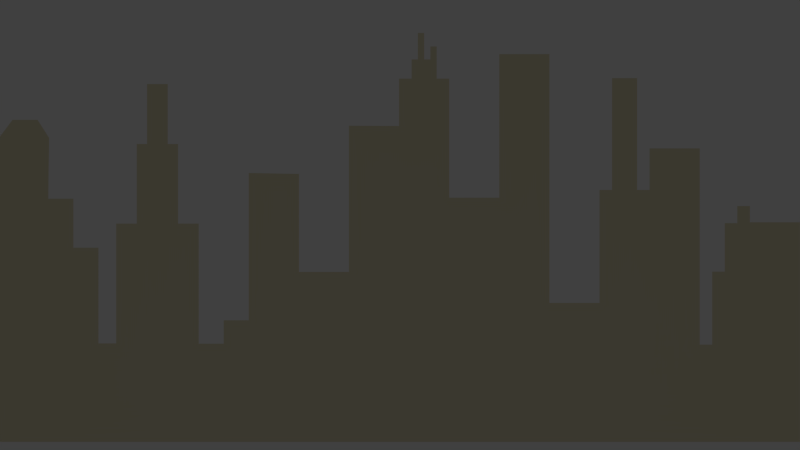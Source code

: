 # Source: city_bakground.blend  (saved by Blender 2.65.0; exported with 4.5.12 LTS)
import bpy
from mathutils import Matrix  # noqa: F401  (used for matrix-valued properties, if any)

bpy.ops.wm.read_factory_settings(use_empty=True)
scene = bpy.context.scene
scene.name = 'Scene'

# ---- collections
col_collection_7 = bpy.data.collections.new('Collection 7'); scene.collection.children.link(col_collection_7)
col_collection_8 = bpy.data.collections.new('Collection 8'); scene.collection.children.link(col_collection_8)
col_collection_8.hide_render = True
col_collection_8.hide_viewport = True

# ---- materials (node trees are filled in below, after node groups)
mat_material = bpy.data.materials.new('Material')
mat_material.alpha_threshold = 0.0
mat_material.use_transparent_shadow = False
mat_material.diffuse_color = (0.8, 0.7374, 0.5208, 1.0)
mat_material.roughness = 0.5
mat_material.specular_intensity = 0.7568
mat_material.line_color = (0.0, 0.0, 0.0, 1.0)
mat_material_001 = bpy.data.materials.new('Material.001')
mat_material_001.alpha_threshold = 0.0
mat_material_001.use_transparent_shadow = False
mat_material_001.diffuse_color = (0.8, 0.1521, 0.07557, 1.0)
mat_material_001.roughness = 0.5
mat_material_001.specular_intensity = 0.7568
mat_material_001.line_color = (0.0, 0.0, 0.0, 1.0)

# ---- material node trees

# ---- world
world_world = bpy.data.worlds.new('World'); scene.world = world_world
world_world.color = (0.05088, 0.05088, 0.05088)
world_world.use_sun_shadow = False
world_world.sun_shadow_jitter_overblur = 0.0
world_world.cycles.sampling_method = 'MANUAL'
world_world.cycles.sample_map_resolution = 256

# ---- cameras
cam_camera = bpy.data.cameras.new('Camera')
cam_camera.clip_end = 100.0
cam_camera.lens = 35.0
cam_camera.sensor_width = 32.0
cam_camera.sensor_height = 18.0
cam_camera.dof.focus_distance = 0.0
cam_camera.dof.aperture_fstop = 128.0

# ---- lights
light_point = bpy.data.lights.new('Point', 'POINT')
light_point.transmission_factor = 0.0
light_point.energy = 100.0
light_point.shadow_buffer_clip_start = 0.5
light_point.shadow_soft_size = 0.1
light_point.shadow_maximum_resolution = 0.006
light_point.use_absolute_resolution = True
light_point.cycles.use_multiple_importance_sampling = False

# ---- meshes
me_plane = bpy.data.meshes.new('Plane')
me_plane.from_pydata([(1.577, -1.0, 0.0), (-1.493, -1.0, 0.0), (1.577, 1.0, 0.0), (-1.493, 1.0, 0.0), (0.04206, -1.0, 0.0), (0.04206, 1.0, 0.0), (1.577, 0.0, 0.0), (-1.493, 0.0, 0.0), (0.04206, 0.0, 0.0), (-0.7253, -1.0, 0.0), (-0.7253, 1.019, 0.0), (1.577, 0.5, 0.0), (-1.493, -0.5, 0.0), (0.8094, -1.0, 0.0), (0.8094, 1.0, 0.0), (1.577, -0.5, 0.0), (-1.493, 0.5, 0.0), (0.04206, 0.5, 0.0), (0.04206, -0.5, 0.0), (-0.7253, 0.0, 0.0), (0.8094, 0.0, 0.0), (0.8094, 0.5, 0.0), (-0.7253, 0.5005, 0.0), (-0.7253, -0.5, 0.0), (0.8094, -0.5, 0.0), (-1.109, -1.0, 0.0), (-1.109, 1.025, 0.0), (1.577, 0.75, 0.0), (-1.493, -0.75, 0.0), (1.193, -1.0, 0.0), (1.193, 1.0, 0.0), (1.577, -0.75, 0.0), (-1.493, 0.75, 0.0), (0.04206, 0.75, 0.0), (0.04206, -0.75, 0.0), (-1.109, 0.0, 0.0), (0.4257, 0.0, 0.0), (-0.3416, -1.0, 0.0), (-0.3416, 1.006, 0.0), (1.577, 0.25, 0.0), (-1.493, -0.25, 0.0), (0.4257, -1.0, 0.0), (0.4257, 1.0, 0.0), (1.577, -0.25, 0.0), (-1.493, 0.25, 0.0), (0.04206, 0.25, 0.0), (0.04206, -0.25, 0.0), (-0.3416, 0.0, 0.0), (1.193, 0.0, 0.0), (0.8094, 0.75, 0.0), (0.8094, 0.25, 0.0), (0.4257, 0.5, 0.0), (1.193, 0.5, 0.0), (-0.7253, 0.7827, 0.0), (-0.7253, 0.25, 0.0), (-1.109, 0.5, 0.0), (-0.3416, 0.5, 0.0), (-0.7253, -0.25, 0.0), (-0.7253, -0.75, 0.0), (-1.109, -0.5, 0.0), (-0.3416, -0.5, 0.0), (0.8094, -0.25, 0.0), (0.8094, -0.75, 0.0), (0.4257, -0.5, 0.0), (1.193, -0.5, 0.0), (1.193, 0.75, 0.0), (-0.3416, 0.75, 0.0), (-0.3416, -0.25, 0.0), (1.193, -0.25, 0.0), (0.4257, 0.75, 0.0), (0.4257, 0.25, 0.0), (1.193, 0.25, 0.0), (-1.109, 0.75, 0.0), (-1.109, 0.25, 0.0), (-0.3416, 0.25, 0.0), (-1.109, -0.25, 0.0), (-1.109, -0.75, 0.0), (-0.3416, -0.75, 0.0), (0.4257, -0.25, 0.0), (0.4257, -0.75, 0.0), (1.193, -0.75, 0.0), (-1.301, -1.0, 0.0), (-1.301, 1.0, 0.0), (1.577, 0.875, 0.0), (-1.493, -0.875, 0.0), (1.385, -1.0, 0.0), (1.385, 1.0, 0.0), (1.577, -0.875, 0.0), (-1.493, 0.875, 0.0), (0.04206, 0.875, 0.0), (0.04206, -0.875, 0.0), (-1.301, 0.0, 0.0), (0.2339, 0.0, 0.0), (-0.1498, -1.0, 0.0), (-0.1498, 1.006, 0.0), (1.577, 0.125, 0.0), (-1.493, -0.125, 0.0), (0.2339, -1.0, 0.0), (0.2339, 1.0, 0.0), (1.577, -0.125, 0.0), (-1.493, 0.125, 0.0), (0.04206, 0.125, 0.0), (0.04206, -0.125, 0.0), (-0.1498, 0.0, 0.0), (1.385, 0.0, 0.0), (0.8094, 0.875, 0.0), (0.8094, 0.125, 0.0), (0.2339, 0.5, 0.0), (1.001, 0.5, 0.0), (-0.7253, 0.9083, 0.0), (-0.7253, 0.125, 0.0), (-1.301, 0.5, 0.0), (-0.5335, 0.5, 0.0), (-0.7253, -0.125, 0.0), (-0.7253, -0.875, 0.0), (-1.301, -0.5, 0.0), (-0.5335, -0.5, 0.0), (0.8094, -0.125, 0.0), (0.8094, -0.875, 0.0), (0.2339, -0.5, 0.0), (1.001, -0.5, 0.0), (-1.041, -1.0, 0.0), (-1.041, 1.025, 0.0), (1.577, 0.625, 0.0), (-1.493, -0.625, 0.0), (1.001, -1.0, 0.0), (1.001, 1.0, 0.0), (1.577, -0.625, 0.0), (-1.493, 0.625, 0.0), (0.04206, 0.625, 0.0), (0.04206, -0.625, 0.0), (-1.041, 0.0, 0.0), (0.6176, 0.0, 0.0), (-0.5335, -1.0, 0.0), (-0.5335, 1.006, 0.0), (1.577, 0.375, 0.0), (-1.493, -0.375, 0.0), (0.6176, -1.0, 0.0), (0.6176, 1.0, 0.0), (1.577, -0.375, 0.0), (-1.493, 0.375, 0.0), (0.04206, 0.375, 0.0), (0.04206, -0.375, 0.0), (-0.5335, 0.0, 0.0), (1.001, 0.0, 0.0), (0.8094, 0.625, 0.0), (0.8094, 0.375, 0.0), (0.6176, 0.5, 0.0), (1.385, 0.5, 0.0), (-0.7253, 0.6378, 0.0), (-0.7253, 0.375, 0.0), (-1.041, 0.5005, 0.0), (-0.1498, 0.5, 0.0), (-0.7253, -0.375, 0.0), (-0.7253, -0.625, 0.0), (-1.041, -0.5, 0.0), (-0.1498, -0.5, 0.0), (0.8094, -0.375, 0.0), (0.8094, -0.625, 0.0), (0.6176, -0.5, 0.0), (1.385, -0.5, 0.0), (1.193, 0.875, 0.0), (1.193, 0.625, 0.0), (1.001, 0.75, 0.0), (1.385, 0.75, 0.0), (-0.3416, 0.875, 0.0), (-0.3416, 0.625, 0.0), (-0.5335, 0.75, 0.0), (-0.1498, 0.75, 0.0), (-0.3416, -0.125, 0.0), (-0.3416, -0.375, 0.0), (-0.5335, -0.25, 0.0), (-0.1498, -0.25, 0.0), (1.193, -0.125, 0.0), (1.193, -0.375, 0.0), (1.001, -0.25, 0.0), (1.385, -0.25, 0.0), (0.4257, 0.875, 0.0), (0.4257, 0.625, 0.0), (0.2339, 0.75, 0.0), (0.6176, 0.75, 0.0), (0.4257, 0.375, 0.0), (0.4257, 0.125, 0.0), (0.2339, 0.25, 0.0), (0.6176, 0.25, 0.0), (1.193, 0.375, 0.0), (1.193, 0.125, 0.0), (1.001, 0.25, 0.0), (1.385, 0.25, 0.0), (-1.109, 0.8916, 0.0), (-1.109, 0.625, 0.0), (-1.301, 0.75, 0.0), (-1.041, 0.7827, 0.0), (-1.109, 0.375, 0.0), (-1.109, 0.125, 0.0), (-1.301, 0.25, 0.0), (-1.041, 0.25, 0.0), (-0.3416, 0.375, 0.0), (-0.3416, 0.125, 0.0), (-0.5335, 0.25, 0.0), (-0.1498, 0.25, 0.0), (-1.109, -0.125, 0.0), (-1.109, -0.375, 0.0), (-1.301, -0.25, 0.0), (-1.041, -0.25, 0.0), (-1.109, -0.625, 0.0), (-1.109, -0.875, 0.0), (-1.301, -0.75, 0.0), (-1.041, -0.75, 0.0), (-0.3416, -0.625, 0.0), (-0.3416, -0.875, 0.0), (-0.5335, -0.75, 0.0), (-0.1498, -0.75, 0.0), (0.4257, -0.125, 0.0), (0.4257, -0.375, 0.0), (0.2339, -0.25, 0.0), (0.6176, -0.25, 0.0), (0.4257, -0.625, 0.0), (0.4257, -0.875, 0.0), (0.2339, -0.75, 0.0), (0.6176, -0.75, 0.0), (1.193, -0.625, 0.0), (1.193, -0.875, 0.0), (1.001, -0.75, 0.0), (1.385, -0.75, 0.0), (1.385, 0.875, 0.0), (-0.1498, 0.875, 0.0), (-0.1498, -0.125, 0.0), (1.385, -0.125, 0.0), (0.6176, 0.875, 0.0), (0.6176, 0.375, 0.0), (1.385, 0.375, 0.0), (-1.041, 0.8916, 0.0), (-1.041, 0.375, 0.0), (-0.1498, 0.375, 0.0), (-1.041, -0.125, 0.0), (-1.041, -0.625, 0.0), (-0.1498, -0.625, 0.0), (0.6176, -0.125, 0.0), (0.6176, -0.625, 0.0), (1.385, -0.625, 0.0), (1.001, 0.875, 0.0), (1.001, 0.625, 0.0), (1.385, 0.625, 0.0), (-0.5335, 0.9083, 0.0), (-0.5335, 0.625, 0.0), (-0.1498, 0.625, 0.0), (-0.5335, -0.125, 0.0), (-0.5335, -0.375, 0.0), (-0.1498, -0.375, 0.0), (1.001, -0.125, 0.0), (1.001, -0.375, 0.0), (1.385, -0.375, 0.0), (0.2339, 0.875, 0.0), (0.2339, 0.625, 0.0), (0.6176, 0.625, 0.0), (0.2339, 0.375, 0.0), (0.2339, 0.125, 0.0), (0.6176, 0.125, 0.0), (1.001, 0.375, 0.0), (1.001, 0.125, 0.0), (1.385, 0.125, 0.0), (-1.301, 0.875, 0.0), (-1.301, 0.625, 0.0), (-1.041, 0.6378, 0.0), (-1.301, 0.375, 0.0), (-1.301, 0.125, 0.0), (-1.041, 0.125, 0.0), (-0.5335, 0.375, 0.0), (-0.5335, 0.125, 0.0), (-0.1498, 0.125, 0.0), (-1.301, -0.125, 0.0), (-1.301, -0.375, 0.0), (-1.041, -0.375, 0.0), (-1.301, -0.625, 0.0), (-1.301, -0.875, 0.0), (-1.041, -0.875, 0.0), (-0.5335, -0.625, 0.0), (-0.5335, -0.875, 0.0), (-0.1498, -0.875, 0.0), (0.2339, -0.125, 0.0), (0.2339, -0.375, 0.0), (0.6176, -0.375, 0.0), (0.2339, -0.625, 0.0), (0.2339, -0.875, 0.0), (0.6176, -0.875, 0.0), (1.001, -0.625, 0.0), (1.001, -0.875, 0.0), (1.385, -0.875, 0.0), (-1.493, 2.994, 0.0), (-1.109, 2.994, 0.0), (-1.301, 2.994, 0.0), (-1.397, 1.0, 0.0), (-1.205, 1.025, 0.0), (-1.397, 2.994, 0.0), (-1.205, 2.994, 0.0), (-1.109, 1.997, 0.0), (-1.301, 1.997, 0.0), (-1.493, 1.997, 0.0), (-1.205, 1.997, 0.0), (-1.397, 1.997, 0.0), (-1.493, 4.002, 0.0), (-1.301, 4.002, 0.0), (-1.397, 4.002, 0.0), (-1.205, 4.002, 0.0), (-1.49, 5.253, -1.847e-15), (-1.298, 5.253, -1.847e-15), (-1.39, 5.624, -4.723e-15), (-1.445, 4.002, 0.0), (-1.349, 4.002, 0.0), (-1.438, 5.624, -4.723e-15), (-1.342, 5.624, -4.723e-15), (-1.3, 4.592, -6.471e-16), (-1.395, 4.648, -1.081e-15), (-1.492, 4.592, -6.471e-16), (-1.347, 4.648, -1.081e-15), (-1.443, 4.648, -1.081e-15), (-0.7253, 3.49, 0.0), (-1.041, 3.49, 0.0), (-0.8834, 1.022, 0.0), (-0.8834, 3.49, 0.0), (-0.7253, 2.254, 0.0), (-1.041, 2.258, 0.0), (-0.8834, 2.256, 0.0), (-0.8043, 1.02, 0.0), (-0.8043, 3.49, 0.0), (-0.7253, 2.872, 0.0), (-1.041, 1.641, 0.0), (-0.9624, 1.024, 0.0), (-0.9624, 3.49, 0.0), (-0.7253, 1.637, 0.0), (-1.041, 2.874, 0.0), (-0.8834, 2.873, 0.0), (-0.8834, 1.639, 0.0), (-0.9624, 2.257, 0.0), (-0.8043, 2.255, 0.0), (-0.8043, 2.873, 0.0), (-0.9624, 2.873, 0.0), (-0.9624, 1.64, 0.0), (-0.8043, 1.638, 0.0), (-0.8834, 5.127, 0.0), (-0.8043, 5.127, 0.0), (-0.9624, 5.127, 0.0), (-0.8439, 3.49, 0.0), (-0.9229, 3.49, 0.0), (-0.8439, 5.127, 0.0), (-0.9229, 5.127, 0.0), (-0.8834, 4.308, 0.0), (-0.9624, 4.308, 0.0), (-0.8043, 4.308, 0.0), (-0.9229, 4.308, 0.0), (-0.8439, 4.308, 0.0), (-0.8834, 6.36, 0.0), (-0.8439, 6.36, 0.0), (-0.9229, 6.36, 0.0), (-0.7253, 0.9636, 0.0), (-0.6294, 1.019, 0.0), (-0.5335, 0.9636, 0.0), (-0.6294, 0.9083, 0.0), (-0.6294, 0.9636, 0.0), (-0.5335, 1.5, 0.0), (-0.6294, 1.5, 0.0), (-0.3416, 4.511, 0.0), (-0.5335, 4.53, 0.0), (0.04206, 2.49, 0.0), (-0.3416, 2.496, 0.0), (-0.1498, 2.496, 0.0), (0.04206, 5.526, 0.0), (0.4257, 4.023, 0.0), (0.2339, 4.023, 0.0), (0.4257, 6.976, 0.0), (0.6176, 6.976, 0.0), (0.04206, 5.497, 0.0), (-0.1498, 5.504, 0.0), (0.04206, 6.472, 0.0), (0.2339, 6.472, 0.0), (0.138, 4.774, 0.0), (0.138, 6.472, 0.0), (0.2339, 5.248, 0.0), (0.04206, 5.999, 0.0), (0.138, 5.623, 0.0), (0.09002, 5.15, 0.0), (0.09002, 6.472, 0.0), (0.2339, 5.86, 0.0), (0.04206, 5.762, 0.0), (0.1859, 4.399, 0.0), (0.1859, 6.472, 0.0), (0.2339, 4.636, 0.0), (0.04206, 6.235, 0.0), (0.138, 6.048, 0.0), (0.138, 5.199, 0.0), (0.09002, 5.811, 0.0), (0.1859, 5.435, 0.0), (0.1859, 5.954, 0.0), (0.09002, 6.141, 0.0), (0.09002, 5.48, 0.0), (0.1859, 4.917, 0.0), (0.138, 6.867, 0.0), (0.09002, 6.867, 0.0), (0.1859, 6.867, 0.0), (0.114, 6.472, 0.0), (0.162, 6.472, 0.0), (0.114, 6.867, 0.0), (0.162, 6.867, 0.0), (0.1859, 6.669, 0.0), (0.138, 6.669, 0.0), (0.09002, 6.669, 0.0), (0.162, 6.669, 0.0), (0.114, 6.669, 0.0), (0.138, 7.412, 0.0), (0.114, 7.412, 0.0), (0.1859, 7.134, 0.0), (0.162, 7.134, 0.0), (0.8094, 1.857, 0.0), (0.6176, 1.857, 0.0), (1.193, 5.037, 0.0), (1.001, 5.037, 0.0), (0.8094, 4.182, 0.0), (1.001, 4.182, 0.0), (0.9053, 1.0, 0.0), (0.9053, 4.182, 0.0), (1.001, 2.591, 0.0), (0.8094, 2.591, 0.0), (0.9053, 2.591, 0.0), (0.8574, 1.0, 0.0), (0.8574, 4.182, 0.0), (1.001, 3.387, 0.0), (0.8094, 1.796, 0.0), (0.9533, 1.0, 0.0), (0.9533, 4.182, 0.0), (1.001, 1.796, 0.0), (0.8094, 3.387, 0.0), (0.9053, 3.387, 0.0), (0.9053, 1.796, 0.0), (0.8574, 2.591, 0.0), (0.9533, 2.591, 0.0), (0.9533, 3.387, 0.0), (0.8574, 3.387, 0.0), (0.8574, 1.796, 0.0), (0.9533, 1.796, 0.0), (0.9053, 6.482, 0.0), (0.8574, 6.482, 0.0), (0.9533, 6.482, 0.0), (1.193, 0.9375, 0.0), (1.289, 1.0, 0.0), (1.385, 0.9375, 0.0), (1.289, 0.875, 0.0), (1.289, 0.9375, 0.0), (1.193, 0.9688, 0.0), (1.241, 1.0, 0.0), (1.385, 0.9688, 0.0), (1.241, 0.875, 0.0), (1.193, 0.9062, 0.0), (1.337, 1.0, 0.0), (1.385, 0.9062, 0.0), (1.337, 0.875, 0.0), (1.289, 0.9688, 0.0), (1.289, 0.9062, 0.0), (1.241, 0.9375, 0.0), (1.337, 0.9375, 0.0), (1.337, 0.9688, 0.0), (1.241, 0.9688, 0.0), (1.241, 0.9062, 0.0), (1.337, 0.9062, 0.0), (1.289, 2.502, 0.0), (1.241, 2.502, 0.0), (1.289, 3.498, 0.0), (1.337, 3.498, 0.0), (1.385, 3.851, 0.0), (1.337, 3.851, 0.0), (1.577, 3.517, 0.0), (1.385, 3.517, 0.0), (-3.667, -1.0, 0.0), (-3.667, 1.0, 0.0), (-3.667, 0.0, 0.0), (-3.667, -0.5, 0.0), (-3.667, 0.5, 0.0), (-3.667, -0.75, 0.0), (-3.667, 0.75, 0.0), (-3.667, -0.25, 0.0), (-3.667, 0.25, 0.0), (-3.667, -0.875, 0.0), (-3.667, 0.875, 0.0), (-3.667, -0.125, 0.0), (-3.667, 0.125, 0.0), (-3.667, -0.625, 0.0), (-3.667, 0.625, 0.0), (-3.667, -0.375, 0.0), (-3.667, 0.375, 0.0), (-1.493, -0.9375, 0.0), (-1.493, 0.9375, 0.0), (-1.493, -0.0625, 0.0), (-1.493, 0.0625, 0.0), (-1.493, -0.5625, 0.0), (-1.493, 0.5625, 0.0), (-1.493, -0.4375, 0.0), (-1.493, 0.4375, 0.0), (-1.493, -0.8125, 0.0), (-1.493, 0.8125, 0.0), (-1.493, -0.1875, 0.0), (-1.493, 0.1875, 0.0), (-1.493, -0.6875, 0.0), (-1.493, 0.6875, 0.0), (-1.493, -0.3125, 0.0), (-1.493, 0.3125, 0.0), (-3.667, -0.9375, 0.0), (-3.667, 0.9375, 0.0), (-3.667, -0.0625, 0.0), (-3.667, 0.0625, 0.0), (-3.667, -0.5625, 0.0), (-3.667, 0.5625, 0.0), (-3.667, -0.4375, 0.0), (-3.667, 0.4375, 0.0), (-3.667, -0.8125, 0.0), (-3.667, 0.8125, 0.0), (-3.667, -0.1875, 0.0), (-3.667, 0.1875, 0.0), (-3.667, -0.6875, 0.0), (-3.667, 0.6875, 0.0), (-3.667, -0.3125, 0.0), (-3.667, 0.3125, 0.0), (-2.394, 0.875, 0.0), (-2.394, 0.75, 0.0), (-2.394, -0.875, 0.0), (-2.394, -1.0, 0.0), (-2.394, 0.5, 0.0), (-2.394, 0.375, 0.0), (-2.394, 0.625, 0.0), (-2.394, -0.125, 0.0), (-2.394, -0.25, 0.0), (-2.394, -0.75, 0.0), (-2.394, 0.25, 0.0), (-2.394, -0.375, 0.0), (-2.394, -0.5, 0.0), (-2.394, -0.625, 0.0), (-2.394, 0.125, 0.0), (-2.394, 0.0, 0.0), (-2.394, 1.0, 0.0), (-2.394, 0.8125, 0.0), (-2.394, -0.9375, 0.0), (-2.394, 0.4375, 0.0), (-2.394, 0.5625, 0.0), (-2.394, -0.1875, 0.0), (-2.394, -0.8125, 0.0), (-2.394, 0.3125, 0.0), (-2.394, -0.4375, 0.0), (-2.394, 0.6875, 0.0), (-2.394, -0.5625, 0.0), (-2.394, 0.0625, 0.0), (-2.394, 0.9375, 0.0), (-2.394, -0.3125, 0.0), (-2.394, -0.6875, 0.0), (-2.394, 0.1875, 0.0), (-2.394, -0.0625, 0.0), (-1.493, -0.9688, 0.0), (-1.493, 0.9688, 0.0), (-1.493, -0.03125, 0.0), (-1.493, 0.03125, 0.0), (-1.493, -0.5312, 0.0), (-1.493, 0.5312, 0.0), (-1.493, -0.4688, 0.0), (-1.493, 0.4688, 0.0), (-1.493, -0.7812, 0.0), (-1.493, 0.7812, 0.0), (-1.493, -0.2188, 0.0), (-1.493, 0.2188, 0.0), (-1.493, -0.7188, 0.0), (-1.493, 0.7188, 0.0), (-1.493, -0.2812, 0.0), (-1.493, 0.2812, 0.0), (-3.667, -0.9688, 0.0), (-3.667, 0.9688, 0.0), (-3.667, -0.03125, 0.0), (-3.667, 0.03125, 0.0), (-3.667, -0.5312, 0.0), (-3.667, 0.5312, 0.0), (-3.667, -0.4688, 0.0), (-3.667, 0.4688, 0.0), (-3.667, -0.7812, 0.0), (-3.667, 0.7812, 0.0), (-3.667, -0.2188, 0.0), (-3.667, 0.2188, 0.0), (-3.667, -0.7188, 0.0), (-3.667, 0.7188, 0.0), (-3.667, -0.2812, 0.0), (-3.667, 0.2812, 0.0), (-2.844, 0.875, 0.0), (-1.943, 0.75, 0.0), (-2.844, -0.875, 0.0), (-1.943, -1.0, 0.0), (-2.844, 0.5, 0.0), (-1.943, 0.375, 0.0), (-2.844, 0.625, 0.0), (-2.844, -0.125, 0.0), (-1.943, -0.25, 0.0), (-2.844, -0.75, 0.0), (-1.943, 0.25, 0.0), (-2.844, -0.375, 0.0), (-1.943, -0.5, 0.0), (-1.943, -0.625, 0.0), (-2.844, 0.125, 0.0), (-1.943, 0.0, 0.0), (-2.844, 1.0, 0.0), (-1.493, -0.9062, 0.0), (-1.493, 0.9062, 0.0), (-1.493, -0.09375, 0.0), (-1.493, 0.09375, 0.0), (-1.493, -0.5938, 0.0), (-1.493, 0.5938, 0.0), (-1.493, -0.4062, 0.0), (-1.493, 0.4062, 0.0), (-1.493, -0.8438, 0.0), (-1.493, 0.8438, 0.0), (-1.493, -0.1562, 0.0), (-1.493, 0.1562, 0.0), (-1.493, -0.6562, 0.0), (-1.493, 0.6562, 0.0), (-1.493, -0.3438, 0.0), (-1.493, 0.3438, 0.0), (-3.667, -0.9062, 0.0), (-3.667, 0.9062, 0.0), (-3.667, -0.09375, 0.0), (-3.667, 0.09375, 0.0), (-3.667, -0.5938, 0.0), (-3.667, 0.5938, 0.0), (-3.667, -0.4062, 0.0), (-3.667, 0.4062, 0.0), (-3.667, -0.8438, 0.0), (-3.667, 0.8438, 0.0), (-3.667, -0.1562, 0.0), (-3.667, 0.1562, 0.0), (-3.667, -0.6562, 0.0), (-3.667, 0.6562, 0.0), (-3.667, -0.3438, 0.0), (-3.667, 0.3438, 0.0), (-1.943, 0.875, 0.0), (-2.844, 0.75, 0.0), (-1.943, -0.875, 0.0), (-2.844, -1.0, 0.0), (-1.943, 0.5, 0.0), (-2.844, 0.375, 0.0), (-1.943, 0.625, 0.0), (-1.943, -0.125, 0.0), (-2.844, -0.25, 0.0), (-1.943, -0.75, 0.0), (-2.844, 0.25, 0.0), (-1.943, -0.375, 0.0), (-2.844, -0.5, 0.0), (-2.844, -0.625, 0.0), (-1.943, 0.125, 0.0), (-2.844, 0.0, 0.0), (-1.943, 1.0, 0.0), (-2.844, 0.8125, 0.0), (-1.943, 0.8125, 0.0), (-2.394, 0.7812, 0.0), (-2.394, 0.8438, 0.0), (-2.844, -0.9375, 0.0), (-1.943, -0.9375, 0.0), (-2.394, -0.9688, 0.0), (-2.394, -0.9062, 0.0), (-2.844, 0.4375, 0.0), (-1.943, 0.4375, 0.0), (-2.394, 0.4062, 0.0), (-2.394, 0.4688, 0.0), (-2.844, 0.5625, 0.0), (-1.943, 0.5625, 0.0), (-2.394, 0.5312, 0.0), (-2.394, 0.5938, 0.0), (-2.844, -0.1875, 0.0), (-1.943, -0.1875, 0.0), (-2.394, -0.2188, 0.0), (-2.394, -0.1562, 0.0), (-2.844, -0.8125, 0.0), (-1.943, -0.8125, 0.0), (-2.394, -0.8438, 0.0), (-2.394, -0.7812, 0.0), (-2.844, 0.3125, 0.0), (-1.943, 0.3125, 0.0), (-2.394, 0.2812, 0.0), (-2.394, 0.3438, 0.0), (-2.844, -0.4375, 0.0), (-1.943, -0.4375, 0.0), (-2.394, -0.4688, 0.0), (-2.394, -0.4062, 0.0), (-2.844, 0.6875, 0.0), (-1.943, 0.6875, 0.0), (-2.394, 0.6562, 0.0), (-2.394, 0.7188, 0.0), (-2.844, -0.5625, 0.0), (-1.943, -0.5625, 0.0), (-2.394, -0.5938, 0.0), (-2.394, -0.5312, 0.0), (-2.844, 0.0625, 0.0), (-1.943, 0.0625, 0.0), (-2.394, 0.03125, 0.0), (-2.394, 0.09375, 0.0), (-2.844, 0.9375, 0.0), (-1.943, 0.9375, 0.0), (-2.394, 0.9062, 0.0), (-2.394, 0.9688, 0.0), (-2.844, -0.3125, 0.0), (-1.943, -0.3125, 0.0), (-2.394, -0.3438, 0.0), (-2.394, -0.2812, 0.0), (-2.844, -0.6875, 0.0), (-1.943, -0.6875, 0.0), (-2.394, -0.7188, 0.0), (-2.394, -0.6562, 0.0), (-2.844, 0.1875, 0.0), (-1.943, 0.1875, 0.0), (-2.394, 0.1562, 0.0), (-2.394, 0.2188, 0.0), (-2.844, -0.0625, 0.0), (-1.943, -0.0625, 0.0), (-2.394, -0.09375, 0.0), (-2.394, -0.03125, 0.0), (-2.844, 0.8438, 0.0), (-2.844, -0.9062, 0.0), (-2.844, 0.4688, 0.0), (-2.844, 0.5938, 0.0), (-2.844, -0.1562, 0.0), (-2.844, -0.7812, 0.0), (-2.844, 0.3438, 0.0), (-2.844, -0.4062, 0.0), (-2.844, 0.7188, 0.0), (-2.844, -0.5312, 0.0), (-2.844, 0.09375, 0.0), (-2.844, 0.9688, 0.0), (-2.844, -0.2812, 0.0), (-2.844, -0.6562, 0.0), (-2.844, 0.2188, 0.0), (-2.844, -0.03125, 0.0), (-2.844, 0.7812, 0.0), (-1.943, 0.7812, 0.0), (-1.943, 0.8438, 0.0), (-2.844, -0.9688, 0.0), (-1.943, -0.9688, 0.0), (-1.943, -0.9062, 0.0), (-2.844, 0.4062, 0.0), (-1.943, 0.4062, 0.0), (-1.943, 0.4688, 0.0), (-2.844, 0.5312, 0.0), (-1.943, 0.5312, 0.0), (-1.943, 0.5938, 0.0), (-2.844, -0.2188, 0.0), (-1.943, -0.2188, 0.0), (-1.943, -0.1562, 0.0), (-2.844, -0.8438, 0.0), (-1.943, -0.8438, 0.0), (-1.943, -0.7812, 0.0), (-2.844, 0.2812, 0.0), (-1.943, 0.2812, 0.0), (-1.943, 0.3438, 0.0), (-2.844, -0.4688, 0.0), (-1.943, -0.4688, 0.0), (-1.943, -0.4062, 0.0), (-2.844, 0.6562, 0.0), (-1.943, 0.6562, 0.0), (-1.943, 0.7188, 0.0), (-2.844, -0.5938, 0.0), (-1.943, -0.5938, 0.0), (-1.943, -0.5312, 0.0), (-2.844, 0.03125, 0.0), (-1.943, 0.03125, 0.0), (-1.943, 0.09375, 0.0), (-2.844, 0.9062, 0.0), (-1.943, 0.9062, 0.0), (-1.943, 0.9688, 0.0), (-2.844, -0.3438, 0.0), (-1.943, -0.3438, 0.0), (-1.943, -0.2812, 0.0), (-2.844, -0.7188, 0.0), (-1.943, -0.7188, 0.0), (-1.943, -0.6562, 0.0), (-2.844, 0.1562, 0.0), (-1.943, 0.1562, 0.0), (-1.943, 0.2188, 0.0), (-2.844, -0.09375, 0.0), (-1.943, -0.09375, 0.0), (-1.943, -0.03125, 0.0)], [], [(225, 83, 2, 86, 450, 445, 454), (226, 89, 5, 94), (227, 102, 8, 103), (228, 99, 6, 104), (229, 105, 14, 138), (230, 146, 21, 147), (231, 135, 11, 148), (232, 109, 355, 10, 324, 319, 328, 122), (233, 150, 22, 151), (234, 141, 17, 152), (235, 113, 19, 131), (236, 154, 23, 155), (237, 130, 18, 156), (238, 117, 20, 132), (239, 158, 24, 159), (240, 127, 15, 160), (241, 161, 452, 443, 448, 30, 126), (242, 162, 65, 163), (243, 123, 27, 164), (244, 165, 38, 134, 357), (245, 166, 66, 167), (246, 129, 33, 168), (247, 169, 47, 143), (248, 170, 67, 171), (249, 142, 46, 172), (250, 173, 48, 144), (251, 174, 68, 175), (252, 139, 43, 176), (253, 177, 42, 98), (254, 178, 69, 179), (255, 145, 49, 180), (256, 181, 51, 107), (257, 182, 70, 183), (258, 106, 50, 184), (259, 185, 52, 108), (260, 186, 71, 187), (261, 95, 39, 188), (262, 189, 26, 293, 82), (263, 190, 72, 191), (264, 149, 53, 192), (265, 193, 55, 111), (266, 194, 73, 195), (267, 110, 54, 196), (268, 197, 56, 112), (269, 198, 74, 199), (270, 101, 45, 200), (271, 201, 35, 91), (272, 202, 75, 203), (273, 153, 57, 204), (274, 205, 59, 115), (275, 206, 76, 207), (276, 114, 58, 208), (277, 209, 60, 116), (278, 210, 77, 211), (279, 90, 34, 212), (280, 213, 36, 92), (281, 214, 78, 215), (282, 157, 61, 216), (283, 217, 63, 119), (284, 218, 79, 219), (285, 118, 62, 220), (286, 221, 64, 120), (287, 222, 80, 223), (288, 87, 31, 224), (460, 450, 86, 453), (65, 164, 225, 455, 446, 451, 161), (164, 27, 83, 225), (165, 226, 94, 38), (66, 168, 226, 165), (168, 33, 89, 226), (169, 227, 103, 47), (67, 172, 227, 169), (172, 46, 102, 227), (173, 228, 104, 48), (68, 176, 228, 173), (176, 43, 99, 228), (177, 229, 138, 42), (69, 180, 229, 177), (180, 49, 105, 229), (181, 230, 147, 51), (70, 184, 230, 181), (184, 50, 146, 230), (185, 231, 148, 52), (71, 188, 231, 185), (188, 39, 135, 231), (189, 232, 122, 26), (72, 192, 232, 189), (192, 53, 109, 232), (193, 233, 151, 55), (73, 196, 233, 193), (196, 54, 150, 233), (197, 234, 152, 56), (74, 200, 234, 197), (200, 45, 141, 234), (201, 235, 131, 35), (75, 204, 235, 201), (204, 57, 113, 235), (205, 236, 155, 59), (76, 208, 236, 205), (208, 58, 154, 236), (209, 237, 156, 60), (77, 212, 237, 209), (212, 34, 130, 237), (213, 238, 132, 36), (78, 216, 238, 213), (216, 61, 117, 238), (217, 239, 159, 63), (79, 220, 239, 217), (220, 62, 158, 239), (221, 240, 160, 64), (80, 224, 240, 221), (224, 31, 127, 240), (105, 241, 126, 428, 419, 424, 14), (49, 163, 241, 105), (163, 65, 161, 241), (145, 242, 163, 49), (21, 108, 242, 145), (108, 52, 162, 242), (162, 243, 164, 65), (52, 148, 243, 162), (148, 11, 123, 243), (359, 357, 134, 356), (53, 167, 244, 358, 109), (167, 66, 165, 244), (149, 245, 167, 53), (22, 112, 245, 149), (112, 56, 166, 245), (166, 246, 168, 66), (56, 152, 246, 166), (152, 17, 129, 246), (113, 247, 143, 19), (57, 171, 247, 113), (171, 67, 169, 247), (153, 248, 171, 57), (23, 116, 248, 153), (116, 60, 170, 248), (170, 249, 172, 67), (60, 156, 249, 170), (156, 18, 142, 249), (117, 250, 144, 20), (61, 175, 250, 117), (175, 68, 173, 250), (157, 251, 175, 61), (24, 120, 251, 157), (120, 64, 174, 251), (174, 252, 176, 68), (64, 160, 252, 174), (160, 15, 139, 252), (89, 253, 98, 5), (33, 179, 253, 89), (179, 69, 177, 253), (129, 254, 179, 33), (17, 107, 254, 129), (107, 51, 178, 254), (178, 255, 180, 69), (51, 147, 255, 178), (147, 21, 145, 255), (141, 256, 107, 17), (45, 183, 256, 141), (183, 70, 181, 256), (101, 257, 183, 45), (8, 92, 257, 101), (92, 36, 182, 257), (182, 258, 184, 70), (36, 132, 258, 182), (132, 20, 106, 258), (146, 259, 108, 21), (50, 187, 259, 146), (187, 71, 185, 259), (106, 260, 187, 50), (20, 144, 260, 106), (144, 48, 186, 260), (186, 261, 188, 71), (48, 104, 261, 186), (104, 6, 95, 261), (88, 262, 82, 292, 3, 555, 490, 604), (32, 191, 262, 88, 612, 498, 563), (191, 72, 189, 262), (128, 263, 191, 32, 567, 502, 616), (16, 111, 263, 128, 608, 494, 559), (111, 55, 190, 263), (190, 264, 192, 72), (55, 151, 264, 190), (151, 22, 149, 264), (140, 265, 111, 16, 561, 496, 610), (44, 195, 265, 140, 618, 504, 569), (195, 73, 193, 265), (100, 266, 195, 44, 565, 500, 614), (7, 91, 266, 100, 606, 492, 557), (91, 35, 194, 266), (194, 267, 196, 73), (35, 131, 267, 194), (131, 19, 110, 267), (150, 268, 112, 22), (54, 199, 268, 150), (199, 74, 197, 268), (110, 269, 199, 54), (19, 143, 269, 110), (143, 47, 198, 269), (198, 270, 200, 74), (47, 103, 270, 198), (103, 8, 101, 270), (96, 271, 91, 7, 556, 491, 605), (40, 203, 271, 96, 613, 499, 564), (203, 75, 201, 271), (136, 272, 203, 40, 568, 503, 617), (12, 115, 272, 136, 609, 495, 560), (115, 59, 202, 272), (202, 273, 204, 75), (59, 155, 273, 202), (155, 23, 153, 273), (124, 274, 115, 12, 558, 493, 607), (28, 207, 274, 124, 615, 501, 566), (207, 76, 205, 274), (84, 275, 207, 28, 562, 497, 611), (1, 81, 275, 84, 603, 489, 554), (81, 25, 206, 275), (206, 276, 208, 76), (25, 121, 276, 206), (121, 9, 114, 276), (154, 277, 116, 23), (58, 211, 277, 154), (211, 77, 209, 277), (114, 278, 211, 58), (9, 133, 278, 114), (133, 37, 210, 278), (210, 279, 212, 77), (37, 93, 279, 210), (93, 4, 90, 279), (102, 280, 92, 8), (46, 215, 280, 102), (215, 78, 213, 280), (142, 281, 215, 46), (18, 119, 281, 142), (119, 63, 214, 281), (214, 282, 216, 78), (63, 159, 282, 214), (159, 24, 157, 282), (130, 283, 119, 18), (34, 219, 283, 130), (219, 79, 217, 283), (90, 284, 219, 34), (4, 97, 284, 90), (97, 41, 218, 284), (218, 285, 220, 79), (41, 137, 285, 218), (137, 13, 118, 285), (158, 286, 120, 24), (62, 223, 286, 158), (223, 80, 221, 286), (118, 287, 223, 62), (13, 125, 287, 118), (125, 29, 222, 287), (222, 288, 224, 80), (29, 85, 288, 222), (85, 0, 87, 288), (299, 296, 290, 295), (300, 297, 291, 294), (297, 299, 295, 291), (82, 293, 299, 297), (293, 26, 296, 299), (298, 300, 294, 289), (3, 292, 300, 298), (292, 82, 297, 300), (294, 291, 302, 309, 303), (289, 294, 303, 308, 301), (291, 295, 304, 302), (315, 312, 306, 311), (316, 313, 307, 310), (313, 315, 311, 307), (303, 309, 315, 313), (309, 302, 312, 315), (314, 316, 310, 305), (301, 308, 316, 314), (308, 303, 313, 316), (336, 326, 317, 325), (337, 332, 320, 344, 329), (338, 333, 323, 334), (339, 330, 321, 335), (332, 336, 325, 343, 320), (323, 335, 336, 332), (335, 321, 326, 336), (331, 337, 329, 318), (322, 334, 337, 331), (334, 323, 332, 337), (327, 338, 334, 322), (122, 328, 338, 327), (328, 319, 333, 338), (333, 339, 335, 323), (319, 324, 339, 333), (324, 10, 330, 339), (350, 347, 340, 346), (351, 349, 341, 345), (348, 350, 346, 342), (329, 344, 350, 348), (344, 320, 347, 350), (347, 351, 345, 340), (320, 343, 351, 347), (343, 325, 349, 351), (346, 340, 352, 354), (340, 345, 353, 352), (355, 359, 356, 10), (109, 358, 359, 355), (358, 244, 357, 359), (356, 134, 360, 361), (134, 38, 362, 363), (38, 94, 366, 365), (94, 5, 364, 366), (98, 42, 368, 369), (5, 98, 369, 385, 376, 381, 367), (42, 138, 371, 370), (366, 364, 372, 373), (393, 383, 375, 386), (394, 389, 377, 400, 382), (395, 390, 380, 391), (396, 387, 378, 392), (389, 393, 386, 401, 377), (380, 392, 393, 389), (392, 378, 383, 393), (388, 394, 382, 374), (379, 391, 394, 388), (391, 380, 389, 394), (384, 395, 391, 379), (367, 381, 395, 384), (381, 376, 390, 395), (390, 396, 392, 380), (376, 385, 396, 390), (385, 369, 387, 396), (407, 404, 399, 403), (408, 405, 397, 402), (405, 407, 403, 397), (377, 401, 407, 405), (401, 386, 404, 407), (406, 408, 402, 398), (382, 400, 408, 406), (400, 377, 405, 408), (402, 397, 409, 410), (403, 399, 411, 412), (138, 14, 413, 414), (126, 30, 415, 416), (436, 426, 418, 429), (437, 432, 420, 425), (438, 433, 423, 434), (439, 430, 421, 435), (432, 436, 429, 420), (423, 435, 436, 432), (435, 421, 426, 436), (431, 437, 425, 417), (422, 434, 437, 431), (434, 423, 432, 437), (427, 438, 434, 422), (14, 424, 438, 427), (424, 419, 433, 438), (433, 439, 435, 423), (419, 428, 439, 433), (428, 126, 430, 439), (420, 429, 442, 440), (425, 420, 440, 441), (461, 456, 444, 449), (462, 457, 447, 458), (463, 454, 445, 459), (456, 460, 453, 444), (447, 459, 460, 456), (459, 445, 450, 460), (448, 461, 449, 30), (443, 458, 461, 448), (458, 447, 456, 461), (452, 462, 458, 443), (161, 451, 462, 452), (451, 446, 457, 462), (457, 463, 459, 447), (446, 455, 463, 457), (455, 225, 454, 463), (449, 444, 464, 465), (444, 453, 467, 466), (453, 86, 468, 469), (86, 2, 470, 471), (716, 586, 482, 628), (717, 588, 481, 619), (718, 590, 476, 577), (719, 592, 486, 624), (720, 593, 483, 629), (721, 595, 477, 578), (722, 640, 488, 634), (723, 597, 487, 625), (724, 636, 478, 583), (725, 647, 475, 574), (726, 600, 484, 622), (727, 602, 473, 571), (728, 643, 479, 584), (729, 648, 485, 631), (730, 645, 480, 581), (731, 650, 474, 572), (732, 652, 514, 579), (733, 653, 538, 654), (734, 635, 521, 655), (735, 656, 505, 570), (736, 657, 539, 658), (737, 637, 523, 659), (738, 660, 512, 626), (739, 661, 540, 662), (740, 639, 525, 663), (741, 664, 510, 575), (742, 665, 541, 666), (743, 641, 527, 667), (744, 668, 515, 580), (745, 669, 542, 670), (746, 642, 528, 671), (747, 672, 513, 627), (748, 673, 543, 674), (749, 644, 530, 675), (750, 676, 520, 585), (751, 677, 544, 678), (752, 591, 526, 679), (753, 680, 511, 576), (754, 681, 545, 682), (755, 646, 532, 683), (756, 684, 518, 632), (757, 685, 546, 686), (758, 587, 522, 687), (759, 688, 509, 623), (760, 689, 547, 690), (761, 598, 533, 691), (762, 692, 508, 573), (763, 693, 548, 694), (764, 649, 535, 695), (765, 696, 506, 620), (766, 697, 549, 698), (767, 651, 537, 699), (768, 700, 519, 633), (769, 701, 550, 702), (770, 594, 529, 703), (771, 704, 517, 582), (772, 705, 551, 706), (773, 599, 534, 707), (774, 708, 516, 630), (775, 709, 552, 710), (776, 596, 531, 711), (777, 712, 507, 621), (778, 713, 553, 714), (779, 601, 536, 715), (652, 716, 628, 514), (538, 655, 716, 652), (655, 521, 586, 716), (656, 717, 619, 505), (539, 659, 717, 656), (659, 523, 588, 717), (660, 718, 577, 512), (540, 663, 718, 660), (663, 525, 590, 718), (664, 719, 624, 510), (541, 667, 719, 664), (667, 527, 592, 719), (668, 720, 629, 515), (542, 671, 720, 668), (671, 528, 593, 720), (672, 721, 578, 513), (543, 675, 721, 672), (675, 530, 595, 721), (676, 722, 634, 520), (544, 679, 722, 676), (679, 526, 640, 722), (680, 723, 625, 511), (545, 683, 723, 680), (683, 532, 597, 723), (684, 724, 583, 518), (546, 687, 724, 684), (687, 522, 636, 724), (688, 725, 574, 509), (547, 691, 725, 688), (691, 533, 647, 725), (692, 726, 622, 508), (548, 695, 726, 692), (695, 535, 600, 726), (696, 727, 571, 506), (549, 699, 727, 696), (699, 537, 602, 727), (700, 728, 584, 519), (550, 703, 728, 700), (703, 529, 643, 728), (704, 729, 631, 517), (551, 707, 729, 704), (707, 534, 648, 729), (708, 730, 581, 516), (552, 711, 730, 708), (711, 531, 645, 730), (712, 731, 572, 507), (553, 715, 731, 712), (715, 536, 650, 731), (636, 732, 579, 478), (522, 654, 732, 636), (654, 538, 652, 732), (587, 733, 654, 522), (32, 563, 733, 587), (563, 498, 653, 733), (653, 734, 655, 538), (498, 612, 734, 653), (612, 88, 635, 734), (638, 735, 570, 472), (524, 658, 735, 638), (658, 539, 656, 735), (589, 736, 658, 524), (1, 554, 736, 589), (554, 489, 657, 736), (657, 737, 659, 539), (489, 603, 737, 657), (603, 84, 637, 737), (640, 738, 626, 488), (526, 662, 738, 640), (662, 540, 660, 738), (591, 739, 662, 526), (140, 610, 739, 591), (610, 496, 661, 739), (661, 740, 663, 540), (496, 561, 740, 661), (561, 16, 639, 740), (590, 741, 575, 476), (525, 666, 741, 590), (666, 541, 664, 741), (639, 742, 666, 525), (16, 559, 742, 639), (559, 494, 665, 742), (665, 743, 667, 541), (494, 608, 743, 665), (608, 128, 641, 743), (643, 744, 580, 479), (529, 670, 744, 643), (670, 542, 668, 744), (594, 745, 670, 529), (40, 564, 745, 594), (564, 499, 669, 745), (669, 746, 671, 542), (499, 613, 746, 669), (613, 96, 642, 746), (588, 747, 627, 481), (523, 674, 747, 588), (674, 543, 672, 747), (637, 748, 674, 523), (84, 611, 748, 637), (611, 497, 673, 748), (673, 749, 675, 543), (497, 562, 749, 673), (562, 28, 644, 749), (645, 750, 585, 480), (531, 678, 750, 645), (678, 544, 676, 750), (596, 751, 678, 531), (44, 569, 751, 596), (569, 504, 677, 751), (677, 752, 679, 544), (504, 618, 752, 677), (618, 140, 591, 752), (647, 753, 576, 475), (533, 682, 753, 647), (682, 545, 680, 753), (598, 754, 682, 533), (12, 560, 754, 598), (560, 495, 681, 754), (681, 755, 683, 545), (495, 609, 755, 681), (609, 136, 646, 755), (592, 756, 632, 486), (527, 686, 756, 592), (686, 546, 684, 756), (641, 757, 686, 527), (128, 616, 757, 641), (616, 502, 685, 757), (685, 758, 687, 546), (502, 567, 758, 685), (567, 32, 587, 758), (648, 759, 623, 485), (534, 690, 759, 648), (690, 547, 688, 759), (599, 760, 690, 534), (124, 607, 760, 599), (607, 493, 689, 760), (689, 761, 691, 547), (493, 558, 761, 689), (558, 12, 598, 761), (650, 762, 573, 474), (536, 694, 762, 650), (694, 548, 692, 762), (601, 763, 694, 536), (7, 557, 763, 601), (557, 492, 693, 763), (693, 764, 695, 548), (492, 606, 764, 693), (606, 100, 649, 764), (586, 765, 620, 482), (521, 698, 765, 586), (698, 549, 696, 765), (635, 766, 698, 521), (88, 604, 766, 635), (604, 490, 697, 766), (697, 767, 699, 549), (490, 555, 767, 697), (555, 3, 651, 767), (597, 768, 633, 487), (532, 702, 768, 597), (702, 550, 700, 768), (646, 769, 702, 532), (136, 617, 769, 646), (617, 503, 701, 769), (701, 770, 703, 550), (503, 568, 770, 701), (568, 40, 594, 770), (595, 771, 582, 477), (530, 706, 771, 595), (706, 551, 704, 771), (644, 772, 706, 530), (28, 566, 772, 644), (566, 501, 705, 772), (705, 773, 707, 551), (501, 615, 773, 705), (615, 124, 599, 773), (600, 774, 630, 484), (535, 710, 774, 600), (710, 552, 708, 774), (649, 775, 710, 535), (100, 614, 775, 649), (614, 500, 709, 775), (709, 776, 711, 552), (500, 565, 776, 709), (565, 44, 596, 776), (593, 777, 621, 483), (528, 714, 777, 593), (714, 553, 712, 777), (642, 778, 714, 528), (96, 605, 778, 642), (605, 491, 713, 778), (713, 779, 715, 553), (491, 556, 779, 713), (556, 7, 601, 779)])
me_plane.materials.append(mat_material)
me_plane.use_remesh_preserve_volume = False
me_plane.use_remesh_preserve_attributes = False
me_plane.use_mirror_vertex_groups = False
me_plane.update()
me_plane_001 = bpy.data.meshes.new('Plane.001')
me_plane_001.from_pydata([(1.577, -1.0, 0.0), (-1.493, -1.0, 0.0), (1.577, 1.0, 0.0), (-1.493, 1.0, 0.0), (0.04206, -1.0, 0.0), (0.04206, 1.0, 0.0), (1.577, 0.0, 0.0), (-1.493, 0.0, 0.0), (0.04206, 0.0, 0.0), (-0.7253, -1.0, 0.0), (-0.7253, 1.019, 0.0), (1.577, 0.5, 0.0), (-1.493, -0.5, 0.0), (0.8094, -1.0, 0.0), (0.8094, 1.0, 0.0), (1.577, -0.5, 0.0), (-1.493, 0.5, 0.0), (0.04206, 0.5, 0.0), (0.04206, -0.5, 0.0), (-0.7253, 0.0, 0.0), (0.8094, 0.0, 0.0), (0.8094, 0.5, 0.0), (-0.7253, 0.5005, 0.0), (-0.7253, -0.5, 0.0), (0.8094, -0.5, 0.0), (-1.109, -1.0, 0.0), (-1.109, 1.025, 0.0), (1.577, 0.75, 0.0), (-1.493, -0.75, 0.0), (1.193, -1.0, 0.0), (1.193, 1.0, 0.0), (1.577, -0.75, 0.0), (-1.493, 0.75, 0.0), (0.04206, 0.75, 0.0), (0.04206, -0.75, 0.0), (-1.109, 0.0, 0.0), (0.4257, 0.0, 0.0), (-0.3416, -1.0, 0.0), (-0.3416, 1.006, 0.0), (1.577, 0.25, 0.0), (-1.493, -0.25, 0.0), (0.4257, -1.0, 0.0), (0.4257, 1.0, 0.0), (1.577, -0.25, 0.0), (-1.493, 0.25, 0.0), (0.04206, 0.25, 0.0), (0.04206, -0.25, 0.0), (-0.3416, 0.0, 0.0), (1.193, 0.0, 0.0), (0.8094, 0.75, 0.0), (0.8094, 0.25, 0.0), (0.4257, 0.5, 0.0), (1.193, 0.5, 0.0), (-0.7253, 0.7827, 0.0), (-0.7253, 0.25, 0.0), (-1.109, 0.5, 0.0), (-0.3416, 0.5, 0.0), (-0.7253, -0.25, 0.0), (-0.7253, -0.75, 0.0), (-1.109, -0.5, 0.0), (-0.3416, -0.5, 0.0), (0.8094, -0.25, 0.0), (0.8094, -0.75, 0.0), (0.4257, -0.5, 0.0), (1.193, -0.5, 0.0), (1.193, 0.75, 0.0), (-0.3416, 0.75, 0.0), (-0.3416, -0.25, 0.0), (1.193, -0.25, 0.0), (0.4257, 0.75, 0.0), (0.4257, 0.25, 0.0), (1.193, 0.25, 0.0), (-1.109, 0.75, 0.0), (-1.109, 0.25, 0.0), (-0.3416, 0.25, 0.0), (-1.109, -0.25, 0.0), (-1.109, -0.75, 0.0), (-0.3416, -0.75, 0.0), (0.4257, -0.25, 0.0), (0.4257, -0.75, 0.0), (1.193, -0.75, 0.0), (-1.301, -1.0, 0.0), (-1.301, 1.0, 0.0), (1.577, 0.875, 0.0), (-1.493, -0.875, 0.0), (1.385, -1.0, 0.0), (1.385, 1.0, 0.0), (1.577, -0.875, 0.0), (-1.493, 0.875, 0.0), (0.04206, 0.875, 0.0), (0.04206, -0.875, 0.0), (-1.301, 0.0, 0.0), (0.2339, 0.0, 0.0), (-0.1498, -1.0, 0.0), (-0.1498, 1.006, 0.0), (1.577, 0.125, 0.0), (-1.493, -0.125, 0.0), (0.2339, -1.0, 0.0), (0.2339, 1.0, 0.0), (1.577, -0.125, 0.0), (-1.493, 0.125, 0.0), (0.04206, 0.125, 0.0), (0.04206, -0.125, 0.0), (-0.1498, 0.0, 0.0), (1.385, 0.0, 0.0), (0.8094, 0.875, 0.0), (0.8094, 0.125, 0.0), (0.2339, 0.5, 0.0), (1.001, 0.5, 0.0), (-0.7253, 0.9083, 0.0), (-0.7253, 0.125, 0.0), (-1.301, 0.5, 0.0), (-0.5335, 0.5, 0.0), (-0.7253, -0.125, 0.0), (-0.7253, -0.875, 0.0), (-1.301, -0.5, 0.0), (-0.5335, -0.5, 0.0), (0.8094, -0.125, 0.0), (0.8094, -0.875, 0.0), (0.2339, -0.5, 0.0), (1.001, -0.5, 0.0), (-1.041, -1.0, 0.0), (-1.041, 1.025, 0.0), (1.577, 0.625, 0.0), (-1.493, -0.625, 0.0), (1.001, -1.0, 0.0), (1.001, 1.0, 0.0), (1.577, -0.625, 0.0), (-1.493, 0.625, 0.0), (0.04206, 0.625, 0.0), (0.04206, -0.625, 0.0), (-1.041, 0.0, 0.0), (0.6176, 0.0, 0.0), (-0.5335, -1.0, 0.0), (-0.5335, 1.006, 0.0), (1.577, 0.375, 0.0), (-1.493, -0.375, 0.0), (0.6176, -1.0, 0.0), (0.6176, 1.0, 0.0), (1.577, -0.375, 0.0), (-1.493, 0.375, 0.0), (0.04206, 0.375, 0.0), (0.04206, -0.375, 0.0), (-0.5335, 0.0, 0.0), (1.001, 0.0, 0.0), (0.8094, 0.625, 0.0), (0.8094, 0.375, 0.0), (0.6176, 0.5, 0.0), (1.385, 0.5, 0.0), (-0.7253, 0.6378, 0.0), (-0.7253, 0.375, 0.0), (-1.041, 0.5005, 0.0), (-0.1498, 0.5, 0.0), (-0.7253, -0.375, 0.0), (-0.7253, -0.625, 0.0), (-1.041, -0.5, 0.0), (-0.1498, -0.5, 0.0), (0.8094, -0.375, 0.0), (0.8094, -0.625, 0.0), (0.6176, -0.5, 0.0), (1.385, -0.5, 0.0), (1.193, 0.875, 0.0), (1.193, 0.625, 0.0), (1.001, 0.75, 0.0), (1.385, 0.75, 0.0), (-0.3416, 0.875, 0.0), (-0.3416, 0.625, 0.0), (-0.5335, 0.75, 0.0), (-0.1498, 0.75, 0.0), (-0.3416, -0.125, 0.0), (-0.3416, -0.375, 0.0), (-0.5335, -0.25, 0.0), (-0.1498, -0.25, 0.0), (1.193, -0.125, 0.0), (1.193, -0.375, 0.0), (1.001, -0.25, 0.0), (1.385, -0.25, 0.0), (0.4257, 0.875, 0.0), (0.4257, 0.625, 0.0), (0.2339, 0.75, 0.0), (0.6176, 0.75, 0.0), (0.4257, 0.375, 0.0), (0.4257, 0.125, 0.0), (0.2339, 0.25, 0.0), (0.6176, 0.25, 0.0), (1.193, 0.375, 0.0), (1.193, 0.125, 0.0), (1.001, 0.25, 0.0), (1.385, 0.25, 0.0), (-1.109, 0.8916, 0.0), (-1.109, 0.625, 0.0), (-1.301, 0.75, 0.0), (-1.041, 0.7827, 0.0), (-1.109, 0.375, 0.0), (-1.109, 0.125, 0.0), (-1.301, 0.25, 0.0), (-1.041, 0.25, 0.0), (-0.3416, 0.375, 0.0), (-0.3416, 0.125, 0.0), (-0.5335, 0.25, 0.0), (-0.1498, 0.25, 0.0), (-1.109, -0.125, 0.0), (-1.109, -0.375, 0.0), (-1.301, -0.25, 0.0), (-1.041, -0.25, 0.0), (-1.109, -0.625, 0.0), (-1.109, -0.875, 0.0), (-1.301, -0.75, 0.0), (-1.041, -0.75, 0.0), (-0.3416, -0.625, 0.0), (-0.3416, -0.875, 0.0), (-0.5335, -0.75, 0.0), (-0.1498, -0.75, 0.0), (0.4257, -0.125, 0.0), (0.4257, -0.375, 0.0), (0.2339, -0.25, 0.0), (0.6176, -0.25, 0.0), (0.4257, -0.625, 0.0), (0.4257, -0.875, 0.0), (0.2339, -0.75, 0.0), (0.6176, -0.75, 0.0), (1.193, -0.625, 0.0), (1.193, -0.875, 0.0), (1.001, -0.75, 0.0), (1.385, -0.75, 0.0), (1.385, 0.875, 0.0), (-0.1498, 0.875, 0.0), (-0.1498, -0.125, 0.0), (1.385, -0.125, 0.0), (0.6176, 0.875, 0.0), (0.6176, 0.375, 0.0), (1.385, 0.375, 0.0), (-1.041, 0.8916, 0.0), (-1.041, 0.375, 0.0), (-0.1498, 0.375, 0.0), (-1.041, -0.125, 0.0), (-1.041, -0.625, 0.0), (-0.1498, -0.625, 0.0), (0.6176, -0.125, 0.0), (0.6176, -0.625, 0.0), (1.385, -0.625, 0.0), (1.001, 0.875, 0.0), (1.001, 0.625, 0.0), (1.385, 0.625, 0.0), (-0.5335, 0.9083, 0.0), (-0.5335, 0.625, 0.0), (-0.1498, 0.625, 0.0), (-0.5335, -0.125, 0.0), (-0.5335, -0.375, 0.0), (-0.1498, -0.375, 0.0), (1.001, -0.125, 0.0), (1.001, -0.375, 0.0), (1.385, -0.375, 0.0), (0.2339, 0.875, 0.0), (0.2339, 0.625, 0.0), (0.6176, 0.625, 0.0), (0.2339, 0.375, 0.0), (0.2339, 0.125, 0.0), (0.6176, 0.125, 0.0), (1.001, 0.375, 0.0), (1.001, 0.125, 0.0), (1.385, 0.125, 0.0), (-1.301, 0.875, 0.0), (-1.301, 0.625, 0.0), (-1.041, 0.6378, 0.0), (-1.301, 0.375, 0.0), (-1.301, 0.125, 0.0), (-1.041, 0.125, 0.0), (-0.5335, 0.375, 0.0), (-0.5335, 0.125, 0.0), (-0.1498, 0.125, 0.0), (-1.301, -0.125, 0.0), (-1.301, -0.375, 0.0), (-1.041, -0.375, 0.0), (-1.301, -0.625, 0.0), (-1.301, -0.875, 0.0), (-1.041, -0.875, 0.0), (-0.5335, -0.625, 0.0), (-0.5335, -0.875, 0.0), (-0.1498, -0.875, 0.0), (0.2339, -0.125, 0.0), (0.2339, -0.375, 0.0), (0.6176, -0.375, 0.0), (0.2339, -0.625, 0.0), (0.2339, -0.875, 0.0), (0.6176, -0.875, 0.0), (1.001, -0.625, 0.0), (1.001, -0.875, 0.0), (1.385, -0.875, 0.0), (-1.493, 2.994, 0.0), (-1.109, 2.994, 0.0), (-1.301, 2.994, 0.0), (-1.397, 1.0, 0.0), (-1.205, 1.025, 0.0), (-1.397, 2.994, 0.0), (-1.205, 2.994, 0.0), (-1.109, 1.997, 0.0), (-1.301, 1.997, 0.0), (-1.493, 1.997, 0.0), (-1.205, 1.997, 0.0), (-1.397, 1.997, 0.0), (-1.493, 4.002, 0.0), (-1.301, 4.002, 0.0), (-1.397, 4.002, 0.0), (-1.205, 4.002, 0.0), (-1.49, 5.253, -1.847e-15), (-1.298, 5.253, -1.847e-15), (-1.39, 5.624, -4.723e-15), (-1.445, 4.002, 0.0), (-1.349, 4.002, 0.0), (-1.438, 5.624, -4.723e-15), (-1.342, 5.624, -4.723e-15), (-1.3, 4.592, -6.471e-16), (-1.395, 4.648, -1.081e-15), (-1.492, 4.592, -6.471e-16), (-1.347, 4.648, -1.081e-15), (-1.443, 4.648, -1.081e-15), (-0.7253, 3.49, 0.0), (-1.041, 3.49, 0.0), (-0.8834, 1.022, 0.0), (-0.8834, 3.49, 0.0), (-0.7253, 2.254, 0.0), (-1.041, 2.258, 0.0), (-0.8834, 2.256, 0.0), (-0.8043, 1.02, 0.0), (-0.8043, 3.49, 0.0), (-0.7253, 2.872, 0.0), (-1.041, 1.641, 0.0), (-0.9624, 1.024, 0.0), (-0.9624, 3.49, 0.0), (-0.7253, 1.637, 0.0), (-1.041, 2.874, 0.0), (-0.8834, 2.873, 0.0), (-0.8834, 1.639, 0.0), (-0.9624, 2.257, 0.0), (-0.8043, 2.255, 0.0), (-0.8043, 2.873, 0.0), (-0.9624, 2.873, 0.0), (-0.9624, 1.64, 0.0), (-0.8043, 1.638, 0.0), (-0.8834, 5.127, 0.0), (-0.8043, 5.127, 0.0), (-0.9624, 5.127, 0.0), (-0.8439, 3.49, 0.0), (-0.9229, 3.49, 0.0), (-0.8439, 5.127, 0.0), (-0.9229, 5.127, 0.0), (-0.8834, 4.308, 0.0), (-0.9624, 4.308, 0.0), (-0.8043, 4.308, 0.0), (-0.9229, 4.308, 0.0), (-0.8439, 4.308, 0.0), (-0.8834, 6.36, 0.0), (-0.8439, 6.36, 0.0), (-0.9229, 6.36, 0.0), (-0.7253, 0.9636, 0.0), (-0.6294, 1.019, 0.0), (-0.5335, 0.9636, 0.0), (-0.6294, 0.9083, 0.0), (-0.6294, 0.9636, 0.0), (-0.5335, 1.5, 0.0), (-0.6294, 1.5, 0.0), (-0.3416, 4.511, 0.0), (-0.5335, 4.53, 0.0), (0.04206, 2.49, 0.0), (-0.3416, 2.496, 0.0), (-0.1498, 2.496, 0.0), (0.04206, 5.526, 0.0), (0.4257, 4.023, 0.0), (0.2339, 4.023, 0.0), (0.4257, 6.976, 0.0), (0.6176, 6.976, 0.0), (0.04206, 5.497, 0.0), (-0.1498, 5.504, 0.0), (0.04206, 6.472, 0.0), (0.2339, 6.472, 0.0), (0.138, 4.774, 0.0), (0.138, 6.472, 0.0), (0.2339, 5.248, 0.0), (0.04206, 5.999, 0.0), (0.138, 5.623, 0.0), (0.09002, 5.15, 0.0), (0.09002, 6.472, 0.0), (0.2339, 5.86, 0.0), (0.04206, 5.762, 0.0), (0.1859, 4.399, 0.0), (0.1859, 6.472, 0.0), (0.2339, 4.636, 0.0), (0.04206, 6.235, 0.0), (0.138, 6.048, 0.0), (0.138, 5.199, 0.0), (0.09002, 5.811, 0.0), (0.1859, 5.435, 0.0), (0.1859, 5.954, 0.0), (0.09002, 6.141, 0.0), (0.09002, 5.48, 0.0), (0.1859, 4.917, 0.0), (0.138, 6.867, 0.0), (0.09002, 6.867, 0.0), (0.1859, 6.867, 0.0), (0.114, 6.472, 0.0), (0.162, 6.472, 0.0), (0.114, 6.867, 0.0), (0.162, 6.867, 0.0), (0.1859, 6.669, 0.0), (0.138, 6.669, 0.0), (0.09002, 6.669, 0.0), (0.162, 6.669, 0.0), (0.114, 6.669, 0.0), (0.138, 7.412, 0.0), (0.114, 7.412, 0.0), (0.1859, 7.134, 0.0), (0.162, 7.134, 0.0), (0.8094, 1.857, 0.0), (0.6176, 1.857, 0.0), (1.193, 5.037, 0.0), (1.001, 5.037, 0.0), (0.8094, 4.182, 0.0), (1.001, 4.182, 0.0), (0.9053, 1.0, 0.0), (0.9053, 4.182, 0.0), (1.001, 2.591, 0.0), (0.8094, 2.591, 0.0), (0.9053, 2.591, 0.0), (0.8574, 1.0, 0.0), (0.8574, 4.182, 0.0), (1.001, 3.387, 0.0), (0.8094, 1.796, 0.0), (0.9533, 1.0, 0.0), (0.9533, 4.182, 0.0), (1.001, 1.796, 0.0), (0.8094, 3.387, 0.0), (0.9053, 3.387, 0.0), (0.9053, 1.796, 0.0), (0.8574, 2.591, 0.0), (0.9533, 2.591, 0.0), (0.9533, 3.387, 0.0), (0.8574, 3.387, 0.0), (0.8574, 1.796, 0.0), (0.9533, 1.796, 0.0), (0.9053, 6.482, 0.0), (0.8574, 6.482, 0.0), (0.9533, 6.482, 0.0), (1.193, 0.9375, 0.0), (1.289, 1.0, 0.0), (1.385, 0.9375, 0.0), (1.289, 0.875, 0.0), (1.289, 0.9375, 0.0), (1.193, 0.9688, 0.0), (1.241, 1.0, 0.0), (1.385, 0.9688, 0.0), (1.241, 0.875, 0.0), (1.193, 0.9062, 0.0), (1.337, 1.0, 0.0), (1.385, 0.9062, 0.0), (1.337, 0.875, 0.0), (1.289, 0.9688, 0.0), (1.289, 0.9062, 0.0), (1.241, 0.9375, 0.0), (1.337, 0.9375, 0.0), (1.337, 0.9688, 0.0), (1.241, 0.9688, 0.0), (1.241, 0.9062, 0.0), (1.337, 0.9062, 0.0), (1.289, 2.502, 0.0), (1.241, 2.502, 0.0), (1.289, 3.498, 0.0), (1.337, 3.498, 0.0), (1.385, 3.851, 0.0), (1.337, 3.851, 0.0), (1.577, 3.517, 0.0), (1.385, 3.517, 0.0)], [], [(225, 83, 2, 86, 450, 445, 454), (226, 89, 5, 94), (227, 102, 8, 103), (228, 99, 6, 104), (229, 105, 14, 138), (230, 146, 21, 147), (231, 135, 11, 148), (232, 109, 355, 10, 324, 319, 328, 122), (233, 150, 22, 151), (234, 141, 17, 152), (235, 113, 19, 131), (236, 154, 23, 155), (237, 130, 18, 156), (238, 117, 20, 132), (239, 158, 24, 159), (240, 127, 15, 160), (241, 161, 452, 443, 448, 30, 126), (242, 162, 65, 163), (243, 123, 27, 164), (244, 165, 38, 134, 357), (245, 166, 66, 167), (246, 129, 33, 168), (247, 169, 47, 143), (248, 170, 67, 171), (249, 142, 46, 172), (250, 173, 48, 144), (251, 174, 68, 175), (252, 139, 43, 176), (253, 177, 42, 98), (254, 178, 69, 179), (255, 145, 49, 180), (256, 181, 51, 107), (257, 182, 70, 183), (258, 106, 50, 184), (259, 185, 52, 108), (260, 186, 71, 187), (261, 95, 39, 188), (262, 189, 26, 293, 82), (263, 190, 72, 191), (264, 149, 53, 192), (265, 193, 55, 111), (266, 194, 73, 195), (267, 110, 54, 196), (268, 197, 56, 112), (269, 198, 74, 199), (270, 101, 45, 200), (271, 201, 35, 91), (272, 202, 75, 203), (273, 153, 57, 204), (274, 205, 59, 115), (275, 206, 76, 207), (276, 114, 58, 208), (277, 209, 60, 116), (278, 210, 77, 211), (279, 90, 34, 212), (280, 213, 36, 92), (281, 214, 78, 215), (282, 157, 61, 216), (283, 217, 63, 119), (284, 218, 79, 219), (285, 118, 62, 220), (286, 221, 64, 120), (287, 222, 80, 223), (288, 87, 31, 224), (460, 450, 86, 453), (65, 164, 225, 455, 446, 451, 161), (164, 27, 83, 225), (165, 226, 94, 38), (66, 168, 226, 165), (168, 33, 89, 226), (169, 227, 103, 47), (67, 172, 227, 169), (172, 46, 102, 227), (173, 228, 104, 48), (68, 176, 228, 173), (176, 43, 99, 228), (177, 229, 138, 42), (69, 180, 229, 177), (180, 49, 105, 229), (181, 230, 147, 51), (70, 184, 230, 181), (184, 50, 146, 230), (185, 231, 148, 52), (71, 188, 231, 185), (188, 39, 135, 231), (189, 232, 122, 26), (72, 192, 232, 189), (192, 53, 109, 232), (193, 233, 151, 55), (73, 196, 233, 193), (196, 54, 150, 233), (197, 234, 152, 56), (74, 200, 234, 197), (200, 45, 141, 234), (201, 235, 131, 35), (75, 204, 235, 201), (204, 57, 113, 235), (205, 236, 155, 59), (76, 208, 236, 205), (208, 58, 154, 236), (209, 237, 156, 60), (77, 212, 237, 209), (212, 34, 130, 237), (213, 238, 132, 36), (78, 216, 238, 213), (216, 61, 117, 238), (217, 239, 159, 63), (79, 220, 239, 217), (220, 62, 158, 239), (221, 240, 160, 64), (80, 224, 240, 221), (224, 31, 127, 240), (105, 241, 126, 428, 419, 424, 14), (49, 163, 241, 105), (163, 65, 161, 241), (145, 242, 163, 49), (21, 108, 242, 145), (108, 52, 162, 242), (162, 243, 164, 65), (52, 148, 243, 162), (148, 11, 123, 243), (359, 357, 134, 356), (53, 167, 244, 358, 109), (167, 66, 165, 244), (149, 245, 167, 53), (22, 112, 245, 149), (112, 56, 166, 245), (166, 246, 168, 66), (56, 152, 246, 166), (152, 17, 129, 246), (113, 247, 143, 19), (57, 171, 247, 113), (171, 67, 169, 247), (153, 248, 171, 57), (23, 116, 248, 153), (116, 60, 170, 248), (170, 249, 172, 67), (60, 156, 249, 170), (156, 18, 142, 249), (117, 250, 144, 20), (61, 175, 250, 117), (175, 68, 173, 250), (157, 251, 175, 61), (24, 120, 251, 157), (120, 64, 174, 251), (174, 252, 176, 68), (64, 160, 252, 174), (160, 15, 139, 252), (89, 253, 98, 5), (33, 179, 253, 89), (179, 69, 177, 253), (129, 254, 179, 33), (17, 107, 254, 129), (107, 51, 178, 254), (178, 255, 180, 69), (51, 147, 255, 178), (147, 21, 145, 255), (141, 256, 107, 17), (45, 183, 256, 141), (183, 70, 181, 256), (101, 257, 183, 45), (8, 92, 257, 101), (92, 36, 182, 257), (182, 258, 184, 70), (36, 132, 258, 182), (132, 20, 106, 258), (146, 259, 108, 21), (50, 187, 259, 146), (187, 71, 185, 259), (106, 260, 187, 50), (20, 144, 260, 106), (144, 48, 186, 260), (186, 261, 188, 71), (48, 104, 261, 186), (104, 6, 95, 261), (88, 262, 82, 292, 3), (32, 191, 262, 88), (191, 72, 189, 262), (128, 263, 191, 32), (16, 111, 263, 128), (111, 55, 190, 263), (190, 264, 192, 72), (55, 151, 264, 190), (151, 22, 149, 264), (140, 265, 111, 16), (44, 195, 265, 140), (195, 73, 193, 265), (100, 266, 195, 44), (7, 91, 266, 100), (91, 35, 194, 266), (194, 267, 196, 73), (35, 131, 267, 194), (131, 19, 110, 267), (150, 268, 112, 22), (54, 199, 268, 150), (199, 74, 197, 268), (110, 269, 199, 54), (19, 143, 269, 110), (143, 47, 198, 269), (198, 270, 200, 74), (47, 103, 270, 198), (103, 8, 101, 270), (96, 271, 91, 7), (40, 203, 271, 96), (203, 75, 201, 271), (136, 272, 203, 40), (12, 115, 272, 136), (115, 59, 202, 272), (202, 273, 204, 75), (59, 155, 273, 202), (155, 23, 153, 273), (124, 274, 115, 12), (28, 207, 274, 124), (207, 76, 205, 274), (84, 275, 207, 28), (1, 81, 275, 84), (81, 25, 206, 275), (206, 276, 208, 76), (25, 121, 276, 206), (121, 9, 114, 276), (154, 277, 116, 23), (58, 211, 277, 154), (211, 77, 209, 277), (114, 278, 211, 58), (9, 133, 278, 114), (133, 37, 210, 278), (210, 279, 212, 77), (37, 93, 279, 210), (93, 4, 90, 279), (102, 280, 92, 8), (46, 215, 280, 102), (215, 78, 213, 280), (142, 281, 215, 46), (18, 119, 281, 142), (119, 63, 214, 281), (214, 282, 216, 78), (63, 159, 282, 214), (159, 24, 157, 282), (130, 283, 119, 18), (34, 219, 283, 130), (219, 79, 217, 283), (90, 284, 219, 34), (4, 97, 284, 90), (97, 41, 218, 284), (218, 285, 220, 79), (41, 137, 285, 218), (137, 13, 118, 285), (158, 286, 120, 24), (62, 223, 286, 158), (223, 80, 221, 286), (118, 287, 223, 62), (13, 125, 287, 118), (125, 29, 222, 287), (222, 288, 224, 80), (29, 85, 288, 222), (85, 0, 87, 288), (299, 296, 290, 295), (300, 297, 291, 294), (297, 299, 295, 291), (82, 293, 299, 297), (293, 26, 296, 299), (298, 300, 294, 289), (3, 292, 300, 298), (292, 82, 297, 300), (294, 291, 302, 309, 303), (289, 294, 303, 308, 301), (291, 295, 304, 302), (315, 312, 306, 311), (316, 313, 307, 310), (313, 315, 311, 307), (303, 309, 315, 313), (309, 302, 312, 315), (314, 316, 310, 305), (301, 308, 316, 314), (308, 303, 313, 316), (336, 326, 317, 325), (337, 332, 320, 344, 329), (338, 333, 323, 334), (339, 330, 321, 335), (332, 336, 325, 343, 320), (323, 335, 336, 332), (335, 321, 326, 336), (331, 337, 329, 318), (322, 334, 337, 331), (334, 323, 332, 337), (327, 338, 334, 322), (122, 328, 338, 327), (328, 319, 333, 338), (333, 339, 335, 323), (319, 324, 339, 333), (324, 10, 330, 339), (350, 347, 340, 346), (351, 349, 341, 345), (348, 350, 346, 342), (329, 344, 350, 348), (344, 320, 347, 350), (347, 351, 345, 340), (320, 343, 351, 347), (343, 325, 349, 351), (346, 340, 352, 354), (340, 345, 353, 352), (355, 359, 356, 10), (109, 358, 359, 355), (358, 244, 357, 359), (356, 134, 360, 361), (134, 38, 362, 363), (38, 94, 366, 365), (94, 5, 364, 366), (98, 42, 368, 369), (5, 98, 369, 385, 376, 381, 367), (42, 138, 371, 370), (366, 364, 372, 373), (393, 383, 375, 386), (394, 389, 377, 400, 382), (395, 390, 380, 391), (396, 387, 378, 392), (389, 393, 386, 401, 377), (380, 392, 393, 389), (392, 378, 383, 393), (388, 394, 382, 374), (379, 391, 394, 388), (391, 380, 389, 394), (384, 395, 391, 379), (367, 381, 395, 384), (381, 376, 390, 395), (390, 396, 392, 380), (376, 385, 396, 390), (385, 369, 387, 396), (407, 404, 399, 403), (408, 405, 397, 402), (405, 407, 403, 397), (377, 401, 407, 405), (401, 386, 404, 407), (406, 408, 402, 398), (382, 400, 408, 406), (400, 377, 405, 408), (402, 397, 409, 410), (403, 399, 411, 412), (138, 14, 413, 414), (126, 30, 415, 416), (436, 426, 418, 429), (437, 432, 420, 425), (438, 433, 423, 434), (439, 430, 421, 435), (432, 436, 429, 420), (423, 435, 436, 432), (435, 421, 426, 436), (431, 437, 425, 417), (422, 434, 437, 431), (434, 423, 432, 437), (427, 438, 434, 422), (14, 424, 438, 427), (424, 419, 433, 438), (433, 439, 435, 423), (419, 428, 439, 433), (428, 126, 430, 439), (420, 429, 442, 440), (425, 420, 440, 441), (461, 456, 444, 449), (462, 457, 447, 458), (463, 454, 445, 459), (456, 460, 453, 444), (447, 459, 460, 456), (459, 445, 450, 460), (448, 461, 449, 30), (443, 458, 461, 448), (458, 447, 456, 461), (452, 462, 458, 443), (161, 451, 462, 452), (451, 446, 457, 462), (457, 463, 459, 447), (446, 455, 463, 457), (455, 225, 454, 463), (449, 444, 464, 465), (444, 453, 467, 466), (453, 86, 468, 469), (86, 2, 470, 471)])
me_plane_001.materials.append(mat_material_001)
me_plane_001.use_remesh_preserve_volume = False
me_plane_001.use_remesh_preserve_attributes = False
me_plane_001.use_mirror_vertex_groups = False
me_plane_001.update()

# ---- objects
ob_point = bpy.data.objects.new('Point', light_point)
ob_camera = bpy.data.objects.new('Camera', cam_camera)
ob_plane = bpy.data.objects.new('Plane', me_plane)
ob_plane_001 = bpy.data.objects.new('Plane.001', me_plane_001)

# ---- transforms, parenting, visibility, modifiers, constraints
ob_point.location = (0.0, 0.0, 30.0)
ob_point.lineart.crease_threshold = 0.0
ob_camera.location = (0.0, 4.558, 18.0)
ob_camera.scale = (15.41, 16.16, 16.16)
ob_camera.lineart.crease_threshold = 0.0
ob_plane.location = (-0.2446, 1.097, 0.0)
ob_plane.scale = (5.373, 1.0, 1.0)
ob_plane.lineart.crease_threshold = 0.0
ob_plane_001.location = (-0.2446, 1.067, 0.0)
ob_plane_001.scale = (5.373, 1.0, 1.0)
ob_plane_001.lineart.crease_threshold = 0.0

# ---- collection membership
col_collection_7.objects.link(ob_point)
col_collection_7.objects.link(ob_camera)
col_collection_7.objects.link(ob_plane)
col_collection_8.objects.link(ob_plane_001)
col_collection_8.objects.link(ob_point)
col_collection_8.objects.link(ob_camera)

# ---- scene / render settings (as saved in the file)
scene.camera = ob_camera
scene.frame_start = 1; scene.frame_end = 250; scene.frame_set(1)
scene.render.engine = 'BLENDER_EEVEE_NEXT'
scene.render.image_settings.compression = 90
scene.render.resolution_percentage = 50
scene.render.dither_intensity = 0.0
scene.render.film_transparent = True
scene.render.bake_margin = 2
scene.render.bake_bias = 0.0
scene.render.use_single_layer = True
scene.cycles.use_denoising = False
scene.cycles.samples = 10
scene.cycles.sampling_pattern = 'TABULATED_SOBOL'
scene.cycles.light_sampling_threshold = 0.0
scene.cycles.use_adaptive_sampling = False
scene.cycles.use_light_tree = False
scene.cycles.blur_glossy = 0.0
scene.cycles.volume_bounces = 1
scene.cycles.pixel_filter_type = 'GAUSSIAN'
scene.cycles.sample_clamp_indirect = 0.0
scene.view_settings.view_transform = 'Standard'
bpy.context.view_layer.update()
